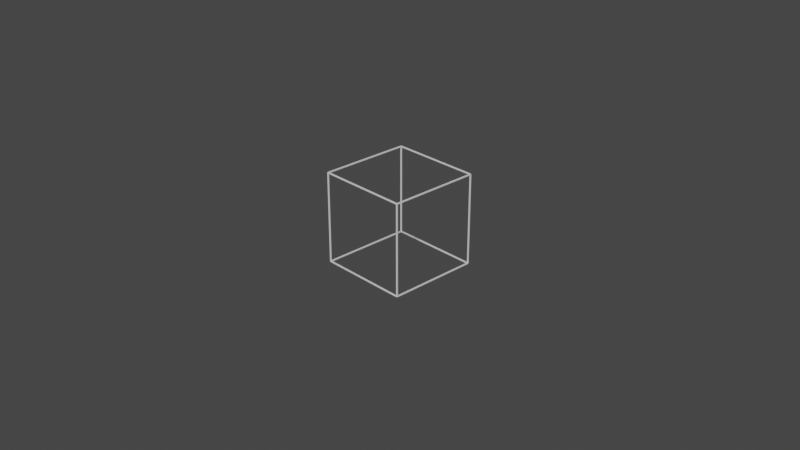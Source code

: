 # Source: SelectedCube.blend  (saved by Blender 3.5.10; exported with 4.5.12 LTS)
import bpy
from mathutils import Matrix  # noqa: F401  (used for matrix-valued properties, if any)

bpy.ops.wm.read_factory_settings(use_empty=True)
scene = bpy.context.scene
scene.name = 'Scene'

# ---- collections
col_collection = bpy.data.collections.new('Collection'); scene.collection.children.link(col_collection)

# ---- materials (node trees are filled in below, after node groups)
mat_material = bpy.data.materials.new('Material')
mat_material.alpha_threshold = 0.0
mat_material.use_transparent_shadow = False
mat_material.roughness = 0.5
mat_material.line_color = (0.0, 0.0, 0.0, 1.0)
mat_material_002 = bpy.data.materials.new('Material.002')
mat_material_002.alpha_threshold = 0.0
mat_material_002.use_transparent_shadow = False
mat_material_002.roughness = 0.5
mat_material_002.line_color = (0.0, 0.0, 0.0, 1.0)
mat_material_003 = bpy.data.materials.new('Material.003')
mat_material_003.alpha_threshold = 0.0
mat_material_003.use_transparent_shadow = False
mat_material_003.roughness = 0.5
mat_material_003.line_color = (0.0, 0.0, 0.0, 1.0)
mat_material_004 = bpy.data.materials.new('Material.004')
mat_material_004.alpha_threshold = 0.0
mat_material_004.use_transparent_shadow = False
mat_material_004.roughness = 0.5
mat_material_004.line_color = (0.0, 0.0, 0.0, 1.0)
mat_material_005 = bpy.data.materials.new('Material.005')
mat_material_005.alpha_threshold = 0.0
mat_material_005.use_transparent_shadow = False
mat_material_005.roughness = 0.5
mat_material_005.line_color = (0.0, 0.0, 0.0, 1.0)
mat_material_006 = bpy.data.materials.new('Material.006')
mat_material_006.alpha_threshold = 0.0
mat_material_006.use_transparent_shadow = False
mat_material_006.roughness = 0.5
mat_material_006.line_color = (0.0, 0.0, 0.0, 1.0)
mat_material_007 = bpy.data.materials.new('Material.007')
mat_material_007.alpha_threshold = 0.0
mat_material_007.use_transparent_shadow = False
mat_material_007.roughness = 0.5
mat_material_007.line_color = (0.0, 0.0, 0.0, 1.0)
mat_material_008 = bpy.data.materials.new('Material.008')
mat_material_008.alpha_threshold = 0.0
mat_material_008.use_transparent_shadow = False
mat_material_008.roughness = 0.5
mat_material_008.line_color = (0.0, 0.0, 0.0, 1.0)
mat_material_009 = bpy.data.materials.new('Material.009')
mat_material_009.alpha_threshold = 0.0
mat_material_009.use_transparent_shadow = False
mat_material_009.roughness = 0.5
mat_material_009.line_color = (0.0, 0.0, 0.0, 1.0)
mat_material_010 = bpy.data.materials.new('Material.010')
mat_material_010.alpha_threshold = 0.0
mat_material_010.use_transparent_shadow = False
mat_material_010.roughness = 0.5
mat_material_010.line_color = (0.0, 0.0, 0.0, 1.0)
mat_material_011 = bpy.data.materials.new('Material.011')
mat_material_011.alpha_threshold = 0.0
mat_material_011.use_transparent_shadow = False
mat_material_011.roughness = 0.5
mat_material_011.line_color = (0.0, 0.0, 0.0, 1.0)
mat_material_012 = bpy.data.materials.new('Material.012')
mat_material_012.alpha_threshold = 0.0
mat_material_012.use_transparent_shadow = False
mat_material_012.roughness = 0.5
mat_material_012.line_color = (0.0, 0.0, 0.0, 1.0)

# ---- material node trees
mat_material.use_nodes = True; mat_material.node_tree.nodes.clear()
_N = mat_material.node_tree.nodes; _L = mat_material.node_tree.links
n0 = _N.new('ShaderNodeOutputMaterial'); n0.name = 'Material Output'; n0.location = (300, 300)
n1 = _N.new('ShaderNodeBsdfPrincipled'); n1.name = 'Principled BSDF'; n1.location = (10, 300)
n1.distribution = 'GGX'
n1.subsurface_method = 'RANDOM_WALK_SKIN'
n1.inputs[3].default_value = 1.45
n1.inputs[27].default_value = (0.0, 0.0, 0.0, 1.0)
n1.inputs[28].default_value = 1.0
_L.new(n1.outputs[0], n0.inputs[0])
n0.is_active_output = True
mat_material_002.use_nodes = True; mat_material_002.node_tree.nodes.clear()
_N = mat_material_002.node_tree.nodes; _L = mat_material_002.node_tree.links
n0 = _N.new('ShaderNodeOutputMaterial'); n0.name = 'Material Output'; n0.location = (300, 300)
n1 = _N.new('ShaderNodeBsdfPrincipled'); n1.name = 'Principled BSDF'; n1.location = (10, 300)
n1.distribution = 'GGX'
n1.subsurface_method = 'RANDOM_WALK_SKIN'
n1.inputs[3].default_value = 1.45
n1.inputs[27].default_value = (0.0, 0.0, 0.0, 1.0)
n1.inputs[28].default_value = 1.0
_L.new(n1.outputs[0], n0.inputs[0])
n0.is_active_output = True
mat_material_003.use_nodes = True; mat_material_003.node_tree.nodes.clear()
_N = mat_material_003.node_tree.nodes; _L = mat_material_003.node_tree.links
n0 = _N.new('ShaderNodeOutputMaterial'); n0.name = 'Material Output'; n0.location = (300, 300)
n1 = _N.new('ShaderNodeBsdfPrincipled'); n1.name = 'Principled BSDF'; n1.location = (10, 300)
n1.distribution = 'GGX'
n1.subsurface_method = 'RANDOM_WALK_SKIN'
n1.inputs[3].default_value = 1.45
n1.inputs[27].default_value = (0.0, 0.0, 0.0, 1.0)
n1.inputs[28].default_value = 1.0
_L.new(n1.outputs[0], n0.inputs[0])
n0.is_active_output = True
mat_material_004.use_nodes = True; mat_material_004.node_tree.nodes.clear()
_N = mat_material_004.node_tree.nodes; _L = mat_material_004.node_tree.links
n0 = _N.new('ShaderNodeOutputMaterial'); n0.name = 'Material Output'; n0.location = (300, 300)
n1 = _N.new('ShaderNodeBsdfPrincipled'); n1.name = 'Principled BSDF'; n1.location = (10, 300)
n1.distribution = 'GGX'
n1.subsurface_method = 'RANDOM_WALK_SKIN'
n1.inputs[3].default_value = 1.45
n1.inputs[27].default_value = (0.0, 0.0, 0.0, 1.0)
n1.inputs[28].default_value = 1.0
_L.new(n1.outputs[0], n0.inputs[0])
n0.is_active_output = True
mat_material_005.use_nodes = True; mat_material_005.node_tree.nodes.clear()
_N = mat_material_005.node_tree.nodes; _L = mat_material_005.node_tree.links
n0 = _N.new('ShaderNodeOutputMaterial'); n0.name = 'Material Output'; n0.location = (300, 300)
n1 = _N.new('ShaderNodeBsdfPrincipled'); n1.name = 'Principled BSDF'; n1.location = (10, 300)
n1.distribution = 'GGX'
n1.subsurface_method = 'RANDOM_WALK_SKIN'
n1.inputs[3].default_value = 1.45
n1.inputs[27].default_value = (0.0, 0.0, 0.0, 1.0)
n1.inputs[28].default_value = 1.0
_L.new(n1.outputs[0], n0.inputs[0])
n0.is_active_output = True
mat_material_006.use_nodes = True; mat_material_006.node_tree.nodes.clear()
_N = mat_material_006.node_tree.nodes; _L = mat_material_006.node_tree.links
n0 = _N.new('ShaderNodeOutputMaterial'); n0.name = 'Material Output'; n0.location = (300, 300)
n1 = _N.new('ShaderNodeBsdfPrincipled'); n1.name = 'Principled BSDF'; n1.location = (10, 300)
n1.distribution = 'GGX'
n1.subsurface_method = 'RANDOM_WALK_SKIN'
n1.inputs[3].default_value = 1.45
n1.inputs[27].default_value = (0.0, 0.0, 0.0, 1.0)
n1.inputs[28].default_value = 1.0
_L.new(n1.outputs[0], n0.inputs[0])
n0.is_active_output = True
mat_material_007.use_nodes = True; mat_material_007.node_tree.nodes.clear()
_N = mat_material_007.node_tree.nodes; _L = mat_material_007.node_tree.links
n0 = _N.new('ShaderNodeOutputMaterial'); n0.name = 'Material Output'; n0.location = (300, 300)
n1 = _N.new('ShaderNodeBsdfPrincipled'); n1.name = 'Principled BSDF'; n1.location = (10, 300)
n1.distribution = 'GGX'
n1.subsurface_method = 'RANDOM_WALK_SKIN'
n1.inputs[3].default_value = 1.45
n1.inputs[27].default_value = (0.0, 0.0, 0.0, 1.0)
n1.inputs[28].default_value = 1.0
_L.new(n1.outputs[0], n0.inputs[0])
n0.is_active_output = True
mat_material_008.use_nodes = True; mat_material_008.node_tree.nodes.clear()
_N = mat_material_008.node_tree.nodes; _L = mat_material_008.node_tree.links
n0 = _N.new('ShaderNodeOutputMaterial'); n0.name = 'Material Output'; n0.location = (300, 300)
n1 = _N.new('ShaderNodeBsdfPrincipled'); n1.name = 'Principled BSDF'; n1.location = (10, 300)
n1.distribution = 'GGX'
n1.subsurface_method = 'RANDOM_WALK_SKIN'
n1.inputs[3].default_value = 1.45
n1.inputs[27].default_value = (0.0, 0.0, 0.0, 1.0)
n1.inputs[28].default_value = 1.0
_L.new(n1.outputs[0], n0.inputs[0])
n0.is_active_output = True
mat_material_009.use_nodes = True; mat_material_009.node_tree.nodes.clear()
_N = mat_material_009.node_tree.nodes; _L = mat_material_009.node_tree.links
n0 = _N.new('ShaderNodeOutputMaterial'); n0.name = 'Material Output'; n0.location = (300, 300)
n1 = _N.new('ShaderNodeBsdfPrincipled'); n1.name = 'Principled BSDF'; n1.location = (10, 300)
n1.distribution = 'GGX'
n1.subsurface_method = 'RANDOM_WALK_SKIN'
n1.inputs[3].default_value = 1.45
n1.inputs[27].default_value = (0.0, 0.0, 0.0, 1.0)
n1.inputs[28].default_value = 1.0
_L.new(n1.outputs[0], n0.inputs[0])
n0.is_active_output = True
mat_material_010.use_nodes = True; mat_material_010.node_tree.nodes.clear()
_N = mat_material_010.node_tree.nodes; _L = mat_material_010.node_tree.links
n0 = _N.new('ShaderNodeOutputMaterial'); n0.name = 'Material Output'; n0.location = (300, 300)
n1 = _N.new('ShaderNodeBsdfPrincipled'); n1.name = 'Principled BSDF'; n1.location = (10, 300)
n1.distribution = 'GGX'
n1.subsurface_method = 'RANDOM_WALK_SKIN'
n1.inputs[3].default_value = 1.45
n1.inputs[27].default_value = (0.0, 0.0, 0.0, 1.0)
n1.inputs[28].default_value = 1.0
_L.new(n1.outputs[0], n0.inputs[0])
n0.is_active_output = True
mat_material_011.use_nodes = True; mat_material_011.node_tree.nodes.clear()
_N = mat_material_011.node_tree.nodes; _L = mat_material_011.node_tree.links
n0 = _N.new('ShaderNodeOutputMaterial'); n0.name = 'Material Output'; n0.location = (300, 300)
n1 = _N.new('ShaderNodeBsdfPrincipled'); n1.name = 'Principled BSDF'; n1.location = (10, 300)
n1.distribution = 'GGX'
n1.subsurface_method = 'RANDOM_WALK_SKIN'
n1.inputs[3].default_value = 1.45
n1.inputs[27].default_value = (0.0, 0.0, 0.0, 1.0)
n1.inputs[28].default_value = 1.0
_L.new(n1.outputs[0], n0.inputs[0])
n0.is_active_output = True
mat_material_012.use_nodes = True; mat_material_012.node_tree.nodes.clear()
_N = mat_material_012.node_tree.nodes; _L = mat_material_012.node_tree.links
n0 = _N.new('ShaderNodeOutputMaterial'); n0.name = 'Material Output'; n0.location = (300, 300)
n1 = _N.new('ShaderNodeBsdfPrincipled'); n1.name = 'Principled BSDF'; n1.location = (10, 300)
n1.distribution = 'GGX'
n1.subsurface_method = 'RANDOM_WALK_SKIN'
n1.inputs[3].default_value = 1.45
n1.inputs[27].default_value = (0.0, 0.0, 0.0, 1.0)
n1.inputs[28].default_value = 1.0
_L.new(n1.outputs[0], n0.inputs[0])
n0.is_active_output = True

# ---- world
world_world = bpy.data.worlds.new('World'); scene.world = world_world
world_world.use_nodes = True; world_world.node_tree.nodes.clear()
_N = world_world.node_tree.nodes; _L = world_world.node_tree.links
n0 = _N.new('ShaderNodeOutputWorld'); n0.name = 'World Output'; n0.location = (300, 300)
n1 = _N.new('ShaderNodeBackground'); n1.name = 'Background'; n1.location = (10, 300)
n1.inputs[0].default_value = (0.05088, 0.05088, 0.05088, 1.0)
_L.new(n1.outputs[0], n0.inputs[0])
n0.is_active_output = True
world_world.color = (0.05088, 0.05088, 0.05088)
world_world.use_sun_shadow = False
world_world.sun_shadow_jitter_overblur = 0.0

# ---- cameras
cam_camera = bpy.data.cameras.new('Camera')
cam_camera.clip_end = 100.0
cam_camera.ortho_scale = 7.314

# ---- meshes
me_cube = bpy.data.meshes.new('Cube')
me_cube.from_pydata([(1.0, 1.0, 1.0), (1.0, 1.0, -1.0), (1.0, -1.0, 1.0), (1.0, -1.0, -1.0), (-1.0, 1.0, 1.0), (-1.0, 1.0, -1.0), (-1.0, -1.0, 1.0), (-1.0, -1.0, -1.0)], [], [(0, 4, 6, 2), (3, 2, 6, 7), (7, 6, 4, 5), (5, 1, 3, 7), (1, 0, 2, 3), (5, 4, 0, 1)])
_uv = me_cube.uv_layers.new(name='UVMap')
_uv.uv.foreach_set('vector', [0.625, 0.5, 0.875, 0.5, 0.875, 0.75, 0.625, 0.75, 0.375, 0.75, 0.625, 0.75, 0.625, 1.0, 0.375, 1.0, 0.375, 0.0, 0.625, 0.0, 0.625, 0.25, 0.375, 0.25, 0.125, 0.5, 0.375, 0.5, 0.375, 0.75, 0.125, 0.75, 0.375, 0.5, 0.625, 0.5, 0.625, 0.75, 0.375, 0.75, 0.375, 0.25, 0.625, 0.25, 0.625, 0.5, 0.375, 0.5])
me_cube.materials.append(mat_material)
me_cube.use_mirror_vertex_groups = False
me_cube.update()
me_cube_002 = bpy.data.meshes.new('Cube.002')
me_cube_002.from_pydata([(1.0, 1.0, 1.0), (1.0, 1.0, -1.0), (1.0, -1.0, 1.0), (1.0, -1.0, -1.0), (-1.0, 1.0, 1.0), (-1.0, 1.0, -1.0), (-1.0, -1.0, 1.0), (-1.0, -1.0, -1.0)], [], [(0, 4, 6, 2), (3, 2, 6, 7), (7, 6, 4, 5), (5, 1, 3, 7), (1, 0, 2, 3), (5, 4, 0, 1)])
_uv = me_cube_002.uv_layers.new(name='UVMap')
_uv.uv.foreach_set('vector', [0.625, 0.5, 0.875, 0.5, 0.875, 0.75, 0.625, 0.75, 0.375, 0.75, 0.625, 0.75, 0.625, 1.0, 0.375, 1.0, 0.375, 0.0, 0.625, 0.0, 0.625, 0.25, 0.375, 0.25, 0.125, 0.5, 0.375, 0.5, 0.375, 0.75, 0.125, 0.75, 0.375, 0.5, 0.625, 0.5, 0.625, 0.75, 0.375, 0.75, 0.375, 0.25, 0.625, 0.25, 0.625, 0.5, 0.375, 0.5])
me_cube_002.materials.append(mat_material_002)
me_cube_002.use_mirror_vertex_groups = False
me_cube_002.update()
me_cube_003 = bpy.data.meshes.new('Cube.003')
me_cube_003.from_pydata([(1.0, 1.0, 1.0), (1.0, 1.0, -1.0), (1.0, -1.0, 1.0), (1.0, -1.0, -1.0), (-1.0, 1.0, 1.0), (-1.0, 1.0, -1.0), (-1.0, -1.0, 1.0), (-1.0, -1.0, -1.0)], [], [(0, 4, 6, 2), (3, 2, 6, 7), (7, 6, 4, 5), (5, 1, 3, 7), (1, 0, 2, 3), (5, 4, 0, 1)])
_uv = me_cube_003.uv_layers.new(name='UVMap')
_uv.uv.foreach_set('vector', [0.625, 0.5, 0.875, 0.5, 0.875, 0.75, 0.625, 0.75, 0.375, 0.75, 0.625, 0.75, 0.625, 1.0, 0.375, 1.0, 0.375, 0.0, 0.625, 0.0, 0.625, 0.25, 0.375, 0.25, 0.125, 0.5, 0.375, 0.5, 0.375, 0.75, 0.125, 0.75, 0.375, 0.5, 0.625, 0.5, 0.625, 0.75, 0.375, 0.75, 0.375, 0.25, 0.625, 0.25, 0.625, 0.5, 0.375, 0.5])
me_cube_003.materials.append(mat_material_003)
me_cube_003.use_mirror_vertex_groups = False
me_cube_003.update()
me_cube_004 = bpy.data.meshes.new('Cube.004')
me_cube_004.from_pydata([(1.0, 1.0, 1.0), (1.0, 1.0, -1.0), (1.0, -1.0, 1.0), (1.0, -1.0, -1.0), (-1.0, 1.0, 1.0), (-1.0, 1.0, -1.0), (-1.0, -1.0, 1.0), (-1.0, -1.0, -1.0)], [], [(0, 4, 6, 2), (3, 2, 6, 7), (7, 6, 4, 5), (5, 1, 3, 7), (1, 0, 2, 3), (5, 4, 0, 1)])
_uv = me_cube_004.uv_layers.new(name='UVMap')
_uv.uv.foreach_set('vector', [0.625, 0.5, 0.875, 0.5, 0.875, 0.75, 0.625, 0.75, 0.375, 0.75, 0.625, 0.75, 0.625, 1.0, 0.375, 1.0, 0.375, 0.0, 0.625, 0.0, 0.625, 0.25, 0.375, 0.25, 0.125, 0.5, 0.375, 0.5, 0.375, 0.75, 0.125, 0.75, 0.375, 0.5, 0.625, 0.5, 0.625, 0.75, 0.375, 0.75, 0.375, 0.25, 0.625, 0.25, 0.625, 0.5, 0.375, 0.5])
me_cube_004.materials.append(mat_material_004)
me_cube_004.use_mirror_vertex_groups = False
me_cube_004.update()
me_cube_005 = bpy.data.meshes.new('Cube.005')
me_cube_005.from_pydata([(1.0, 1.0, 1.0), (1.0, 1.0, -1.0), (1.0, -1.0, 1.0), (1.0, -1.0, -1.0), (-1.0, 1.0, 1.0), (-1.0, 1.0, -1.0), (-1.0, -1.0, 1.0), (-1.0, -1.0, -1.0)], [], [(0, 4, 6, 2), (3, 2, 6, 7), (7, 6, 4, 5), (5, 1, 3, 7), (1, 0, 2, 3), (5, 4, 0, 1)])
_uv = me_cube_005.uv_layers.new(name='UVMap')
_uv.uv.foreach_set('vector', [0.625, 0.5, 0.875, 0.5, 0.875, 0.75, 0.625, 0.75, 0.375, 0.75, 0.625, 0.75, 0.625, 1.0, 0.375, 1.0, 0.375, 0.0, 0.625, 0.0, 0.625, 0.25, 0.375, 0.25, 0.125, 0.5, 0.375, 0.5, 0.375, 0.75, 0.125, 0.75, 0.375, 0.5, 0.625, 0.5, 0.625, 0.75, 0.375, 0.75, 0.375, 0.25, 0.625, 0.25, 0.625, 0.5, 0.375, 0.5])
me_cube_005.materials.append(mat_material_005)
me_cube_005.use_mirror_vertex_groups = False
me_cube_005.update()
me_cube_006 = bpy.data.meshes.new('Cube.006')
me_cube_006.from_pydata([(1.0, 1.0, 1.0), (1.0, 1.0, -1.0), (1.0, -1.0, 1.0), (1.0, -1.0, -1.0), (-1.0, 1.0, 1.0), (-1.0, 1.0, -1.0), (-1.0, -1.0, 1.0), (-1.0, -1.0, -1.0)], [], [(0, 4, 6, 2), (3, 2, 6, 7), (7, 6, 4, 5), (5, 1, 3, 7), (1, 0, 2, 3), (5, 4, 0, 1)])
_uv = me_cube_006.uv_layers.new(name='UVMap')
_uv.uv.foreach_set('vector', [0.625, 0.5, 0.875, 0.5, 0.875, 0.75, 0.625, 0.75, 0.375, 0.75, 0.625, 0.75, 0.625, 1.0, 0.375, 1.0, 0.375, 0.0, 0.625, 0.0, 0.625, 0.25, 0.375, 0.25, 0.125, 0.5, 0.375, 0.5, 0.375, 0.75, 0.125, 0.75, 0.375, 0.5, 0.625, 0.5, 0.625, 0.75, 0.375, 0.75, 0.375, 0.25, 0.625, 0.25, 0.625, 0.5, 0.375, 0.5])
me_cube_006.materials.append(mat_material_006)
me_cube_006.use_mirror_vertex_groups = False
me_cube_006.update()
me_cube_007 = bpy.data.meshes.new('Cube.007')
me_cube_007.from_pydata([(1.0, 1.0, 1.0), (1.0, 1.0, -1.0), (1.0, -1.0, 1.0), (1.0, -1.0, -1.0), (-1.0, 1.0, 1.0), (-1.0, 1.0, -1.0), (-1.0, -1.0, 1.0), (-1.0, -1.0, -1.0)], [], [(0, 4, 6, 2), (3, 2, 6, 7), (7, 6, 4, 5), (5, 1, 3, 7), (1, 0, 2, 3), (5, 4, 0, 1)])
_uv = me_cube_007.uv_layers.new(name='UVMap')
_uv.uv.foreach_set('vector', [0.625, 0.5, 0.875, 0.5, 0.875, 0.75, 0.625, 0.75, 0.375, 0.75, 0.625, 0.75, 0.625, 1.0, 0.375, 1.0, 0.375, 0.0, 0.625, 0.0, 0.625, 0.25, 0.375, 0.25, 0.125, 0.5, 0.375, 0.5, 0.375, 0.75, 0.125, 0.75, 0.375, 0.5, 0.625, 0.5, 0.625, 0.75, 0.375, 0.75, 0.375, 0.25, 0.625, 0.25, 0.625, 0.5, 0.375, 0.5])
me_cube_007.materials.append(mat_material_007)
me_cube_007.use_mirror_vertex_groups = False
me_cube_007.update()
me_cube_008 = bpy.data.meshes.new('Cube.008')
me_cube_008.from_pydata([(1.0, 1.0, 1.0), (1.0, 1.0, -1.0), (1.0, -1.0, 1.0), (1.0, -1.0, -1.0), (-1.0, 1.0, 1.0), (-1.0, 1.0, -1.0), (-1.0, -1.0, 1.0), (-1.0, -1.0, -1.0)], [], [(0, 4, 6, 2), (3, 2, 6, 7), (7, 6, 4, 5), (5, 1, 3, 7), (1, 0, 2, 3), (5, 4, 0, 1)])
_uv = me_cube_008.uv_layers.new(name='UVMap')
_uv.uv.foreach_set('vector', [0.625, 0.5, 0.875, 0.5, 0.875, 0.75, 0.625, 0.75, 0.375, 0.75, 0.625, 0.75, 0.625, 1.0, 0.375, 1.0, 0.375, 0.0, 0.625, 0.0, 0.625, 0.25, 0.375, 0.25, 0.125, 0.5, 0.375, 0.5, 0.375, 0.75, 0.125, 0.75, 0.375, 0.5, 0.625, 0.5, 0.625, 0.75, 0.375, 0.75, 0.375, 0.25, 0.625, 0.25, 0.625, 0.5, 0.375, 0.5])
me_cube_008.materials.append(mat_material_008)
me_cube_008.use_mirror_vertex_groups = False
me_cube_008.update()
me_cube_009 = bpy.data.meshes.new('Cube.009')
me_cube_009.from_pydata([(1.0, 1.0, 1.0), (1.0, 1.0, -1.0), (1.0, -1.0, 1.0), (1.0, -1.0, -1.0), (-1.0, 1.0, 1.0), (-1.0, 1.0, -1.0), (-1.0, -1.0, 1.0), (-1.0, -1.0, -1.0)], [], [(0, 4, 6, 2), (3, 2, 6, 7), (7, 6, 4, 5), (5, 1, 3, 7), (1, 0, 2, 3), (5, 4, 0, 1)])
_uv = me_cube_009.uv_layers.new(name='UVMap')
_uv.uv.foreach_set('vector', [0.625, 0.5, 0.875, 0.5, 0.875, 0.75, 0.625, 0.75, 0.375, 0.75, 0.625, 0.75, 0.625, 1.0, 0.375, 1.0, 0.375, 0.0, 0.625, 0.0, 0.625, 0.25, 0.375, 0.25, 0.125, 0.5, 0.375, 0.5, 0.375, 0.75, 0.125, 0.75, 0.375, 0.5, 0.625, 0.5, 0.625, 0.75, 0.375, 0.75, 0.375, 0.25, 0.625, 0.25, 0.625, 0.5, 0.375, 0.5])
me_cube_009.materials.append(mat_material_009)
me_cube_009.use_mirror_vertex_groups = False
me_cube_009.update()
me_cube_010 = bpy.data.meshes.new('Cube.010')
me_cube_010.from_pydata([(1.0, 1.0, 1.0), (1.0, 1.0, -1.0), (1.0, -1.0, 1.0), (1.0, -1.0, -1.0), (-1.0, 1.0, 1.0), (-1.0, 1.0, -1.0), (-1.0, -1.0, 1.0), (-1.0, -1.0, -1.0)], [], [(0, 4, 6, 2), (3, 2, 6, 7), (7, 6, 4, 5), (5, 1, 3, 7), (1, 0, 2, 3), (5, 4, 0, 1)])
_uv = me_cube_010.uv_layers.new(name='UVMap')
_uv.uv.foreach_set('vector', [0.625, 0.5, 0.875, 0.5, 0.875, 0.75, 0.625, 0.75, 0.375, 0.75, 0.625, 0.75, 0.625, 1.0, 0.375, 1.0, 0.375, 0.0, 0.625, 0.0, 0.625, 0.25, 0.375, 0.25, 0.125, 0.5, 0.375, 0.5, 0.375, 0.75, 0.125, 0.75, 0.375, 0.5, 0.625, 0.5, 0.625, 0.75, 0.375, 0.75, 0.375, 0.25, 0.625, 0.25, 0.625, 0.5, 0.375, 0.5])
me_cube_010.materials.append(mat_material_010)
me_cube_010.use_mirror_vertex_groups = False
me_cube_010.update()
me_cube_011 = bpy.data.meshes.new('Cube.011')
me_cube_011.from_pydata([(1.0, 1.0, 1.0), (1.0, 1.0, -1.0), (1.0, -1.0, 1.0), (1.0, -1.0, -1.0), (-1.0, 1.0, 1.0), (-1.0, 1.0, -1.0), (-1.0, -1.0, 1.0), (-1.0, -1.0, -1.0)], [], [(0, 4, 6, 2), (3, 2, 6, 7), (7, 6, 4, 5), (5, 1, 3, 7), (1, 0, 2, 3), (5, 4, 0, 1)])
_uv = me_cube_011.uv_layers.new(name='UVMap')
_uv.uv.foreach_set('vector', [0.625, 0.5, 0.875, 0.5, 0.875, 0.75, 0.625, 0.75, 0.375, 0.75, 0.625, 0.75, 0.625, 1.0, 0.375, 1.0, 0.375, 0.0, 0.625, 0.0, 0.625, 0.25, 0.375, 0.25, 0.125, 0.5, 0.375, 0.5, 0.375, 0.75, 0.125, 0.75, 0.375, 0.5, 0.625, 0.5, 0.625, 0.75, 0.375, 0.75, 0.375, 0.25, 0.625, 0.25, 0.625, 0.5, 0.375, 0.5])
me_cube_011.materials.append(mat_material_011)
me_cube_011.use_mirror_vertex_groups = False
me_cube_011.update()
me_cube_012 = bpy.data.meshes.new('Cube.012')
me_cube_012.from_pydata([(1.0, 1.0, 1.0), (1.0, 1.0, -1.0), (1.0, -1.0, 1.0), (1.0, -1.0, -1.0), (-1.0, 1.0, 1.0), (-1.0, 1.0, -1.0), (-1.0, -1.0, 1.0), (-1.0, -1.0, -1.0)], [], [(0, 4, 6, 2), (3, 2, 6, 7), (7, 6, 4, 5), (5, 1, 3, 7), (1, 0, 2, 3), (5, 4, 0, 1)])
_uv = me_cube_012.uv_layers.new(name='UVMap')
_uv.uv.foreach_set('vector', [0.625, 0.5, 0.875, 0.5, 0.875, 0.75, 0.625, 0.75, 0.375, 0.75, 0.625, 0.75, 0.625, 1.0, 0.375, 1.0, 0.375, 0.0, 0.625, 0.0, 0.625, 0.25, 0.375, 0.25, 0.125, 0.5, 0.375, 0.5, 0.375, 0.75, 0.125, 0.75, 0.375, 0.5, 0.625, 0.5, 0.625, 0.75, 0.375, 0.75, 0.375, 0.25, 0.625, 0.25, 0.625, 0.5, 0.375, 0.5])
me_cube_012.materials.append(mat_material_012)
me_cube_012.use_mirror_vertex_groups = False
me_cube_012.update()

# ---- objects
ob_cube = bpy.data.objects.new('Cube', me_cube)
ob_camera = bpy.data.objects.new('Camera', cam_camera)
ob_cube_002 = bpy.data.objects.new('Cube.002', me_cube_002)
ob_cube_001 = bpy.data.objects.new('Cube.001', me_cube_003)
ob_cube_003 = bpy.data.objects.new('Cube.003', me_cube_004)
ob_cube_004 = bpy.data.objects.new('Cube.004', me_cube_005)
ob_cube_005 = bpy.data.objects.new('Cube.005', me_cube_006)
ob_cube_006 = bpy.data.objects.new('Cube.006', me_cube_007)
ob_cube_007 = bpy.data.objects.new('Cube.007', me_cube_008)
ob_cube_008 = bpy.data.objects.new('Cube.008', me_cube_009)
ob_cube_009 = bpy.data.objects.new('Cube.009', me_cube_010)
ob_cube_010 = bpy.data.objects.new('Cube.010', me_cube_011)
ob_cube_011 = bpy.data.objects.new('Cube.011', me_cube_012)

# ---- transforms, parenting, visibility, modifiers, constraints
ob_cube.location = (-0.5, 0.0, -0.5)
ob_cube.scale = (-0.006238, 0.5, 0.006327)
ob_cube.lock_rotations_4d = False
ob_cube.empty_display_type = 'ARROWS'
ob_cube.lineart.crease_threshold = 0.0
ob_camera.location = (7.359, -6.926, 4.958)
ob_camera.rotation_euler = (1.109, 0.0, 0.8149)
ob_camera.lock_rotations_4d = False
ob_camera.empty_display_type = 'ARROWS'
ob_camera.color = (0.0, 0.0, 0.0, 0.0)
ob_camera.display_type = 'WIRE'
ob_camera.lineart.crease_threshold = 0.0
ob_cube_002.location = (-0.5, 0.0, 0.5)
ob_cube_002.scale = (-0.006238, 0.5, 0.006327)
ob_cube_002.lock_rotations_4d = False
ob_cube_002.empty_display_type = 'ARROWS'
ob_cube_002.lineart.crease_threshold = 0.0
ob_cube_001.location = (0.5, 0.0, 0.5)
ob_cube_001.scale = (-0.006238, 0.5, 0.006327)
ob_cube_001.lock_rotations_4d = False
ob_cube_001.empty_display_type = 'ARROWS'
ob_cube_001.lineart.crease_threshold = 0.0
ob_cube_003.location = (0.5, 0.0, -0.5)
ob_cube_003.scale = (-0.006238, 0.5, 0.006327)
ob_cube_003.lock_rotations_4d = False
ob_cube_003.empty_display_type = 'ARROWS'
ob_cube_003.lineart.crease_threshold = 0.0
ob_cube_004.location = (0.0, 0.5, 0.5)
ob_cube_004.rotation_euler = (0.0, -0.0, -1.571)
ob_cube_004.scale = (-0.006238, 0.5, 0.006327)
ob_cube_004.lock_rotations_4d = False
ob_cube_004.empty_display_type = 'ARROWS'
ob_cube_004.lineart.crease_threshold = 0.0
ob_cube_005.location = (0.0, -0.5, 0.5)
ob_cube_005.rotation_euler = (0.0, -0.0, -1.571)
ob_cube_005.scale = (-0.006238, 0.5, 0.006327)
ob_cube_005.lock_rotations_4d = False
ob_cube_005.empty_display_type = 'ARROWS'
ob_cube_005.lineart.crease_threshold = 0.0
ob_cube_006.location = (0.0, -0.5, -0.5)
ob_cube_006.rotation_euler = (0.0, -0.0, -1.571)
ob_cube_006.scale = (-0.006238, 0.5, 0.006327)
ob_cube_006.lock_rotations_4d = False
ob_cube_006.empty_display_type = 'ARROWS'
ob_cube_006.lineart.crease_threshold = 0.0
ob_cube_007.location = (0.0, 0.5, -0.5)
ob_cube_007.rotation_euler = (0.0, -0.0, -1.571)
ob_cube_007.scale = (-0.006238, 0.5, 0.006327)
ob_cube_007.lock_rotations_4d = False
ob_cube_007.empty_display_type = 'ARROWS'
ob_cube_007.lineart.crease_threshold = 0.0
ob_cube_008.location = (-0.5, 0.5, 0.0)
ob_cube_008.rotation_euler = (1.571, 3.491e-08, -1.571)
ob_cube_008.scale = (-0.006238, 0.5, 0.006327)
ob_cube_008.lock_rotations_4d = False
ob_cube_008.empty_display_type = 'ARROWS'
ob_cube_008.lineart.crease_threshold = 0.0
ob_cube_009.location = (0.5, 0.5, 0.0)
ob_cube_009.rotation_euler = (1.571, 3.491e-08, -1.571)
ob_cube_009.scale = (-0.006238, 0.5, 0.006327)
ob_cube_009.lock_rotations_4d = False
ob_cube_009.empty_display_type = 'ARROWS'
ob_cube_009.lineart.crease_threshold = 0.0
ob_cube_010.location = (0.5, -0.5, 0.0)
ob_cube_010.rotation_euler = (1.571, 3.491e-08, -1.571)
ob_cube_010.scale = (-0.006238, 0.5, 0.006327)
ob_cube_010.lock_rotations_4d = False
ob_cube_010.empty_display_type = 'ARROWS'
ob_cube_010.lineart.crease_threshold = 0.0
ob_cube_011.location = (-0.5, -0.5, 0.0)
ob_cube_011.rotation_euler = (1.571, 3.491e-08, -1.571)
ob_cube_011.scale = (-0.006238, 0.5, 0.006327)
ob_cube_011.lock_rotations_4d = False
ob_cube_011.empty_display_type = 'ARROWS'
ob_cube_011.lineart.crease_threshold = 0.0

# ---- collection membership
col_collection.objects.link(ob_cube)
col_collection.objects.link(ob_camera)
col_collection.objects.link(ob_cube_002)
col_collection.objects.link(ob_cube_001)
col_collection.objects.link(ob_cube_003)
col_collection.objects.link(ob_cube_004)
col_collection.objects.link(ob_cube_005)
col_collection.objects.link(ob_cube_006)
col_collection.objects.link(ob_cube_007)
col_collection.objects.link(ob_cube_008)
col_collection.objects.link(ob_cube_009)
col_collection.objects.link(ob_cube_010)
col_collection.objects.link(ob_cube_011)

# ---- scene / render settings (as saved in the file)
scene.camera = ob_camera
scene.frame_start = 1; scene.frame_end = 250; scene.frame_set(1)
scene.render.engine = 'BLENDER_EEVEE_NEXT'
scene.cycles.sampling_pattern = 'TABULATED_SOBOL'
scene.view_settings.view_transform = 'Filmic'
bpy.context.view_layer.update()

# ---- added for rendering (the .blend has no usable light): sun
light_auto_sun = bpy.data.lights.new('AutoSun', 'SUN')
light_auto_sun.energy = 3.0
light_auto_sun.angle = 0.0523599
ob_auto_sun = bpy.data.objects.new('AutoSun', light_auto_sun)
scene.collection.objects.link(ob_auto_sun)
ob_auto_sun.rotation_euler = (0.872665, 0.174533, 0.523599)
bpy.context.view_layer.update()
